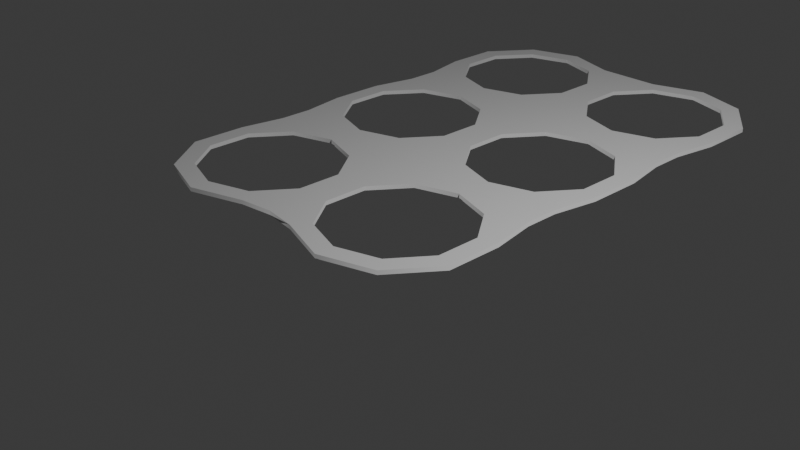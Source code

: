 # Source: metal_6pack_thing.blend  (saved by Blender 4.5.90; exported with 4.5.12 LTS)
import bpy
from mathutils import Matrix  # noqa: F401  (used for matrix-valued properties, if any)

bpy.ops.wm.read_factory_settings(use_empty=True)
scene = bpy.context.scene
scene.name = 'Scene'

# ---- collections
col_collection = bpy.data.collections.new('Collection'); scene.collection.children.link(col_collection)

# ---- world
world_world = bpy.data.worlds.new('World'); scene.world = world_world
world_world.use_nodes = True; world_world.node_tree.nodes.clear()
_N = world_world.node_tree.nodes; _L = world_world.node_tree.links
n0 = _N.new('ShaderNodeOutputWorld'); n0.name = 'World Output'; n0.location = (200, 100)
n1 = _N.new('ShaderNodeBackground'); n1.name = 'Background'; n1.location = (-200, 100)
n1.inputs[0].default_value = (0.05088, 0.05088, 0.05088, 1.0)
_L.new(n1.outputs[0], n0.inputs[0])
n0.is_active_output = True
world_world.color = (0.05088, 0.05088, 0.05088)
world_world.sun_shadow_jitter_overblur = 0.0

# ---- cameras
cam_camera = bpy.data.cameras.new('Camera')
cam_camera.clip_end = 100.0
cam_camera.ortho_scale = 7.314

# ---- lights
light_light = bpy.data.lights.new('Light', 'POINT')
light_light.energy = 1000.0
light_light.shadow_soft_size = 0.1

# ---- meshes
me_plane = bpy.data.meshes.new('Plane')
me_plane.from_pydata([(-1.05, -0.8377, 0.0), (-0.6491, -0.8934, 0.0), (-6.219e-10, -1.104, 0.0), (0.6491, -0.8934, 0.0), (1.05, -0.3413, 0.0), (1.05, 0.3413, 0.0), (0.9512, 0.8934, 0.0), (7.443e-10, 0.8751, 0.0), (-0.5144, 0.708, 0.0), (-0.8323, 0.2704, 0.0), (-0.8323, -0.2704, 0.0), (-0.5144, -0.708, 0.0), (7.443e-10, -0.8751, 0.0), (0.5144, -0.708, 0.0), (0.8323, -0.2704, 0.0), (0.8323, 0.2704, 0.0), (0.5144, 0.708, 0.0), (0.9512, 1.307, 0.0), (1.05, 1.859, 0.0), (1.05, 2.541, 0.0), (0.9555, 3.093, 0.0), (7.443e-10, 3.075, 0.0), (-0.5144, 2.908, 0.0), (-0.8323, 2.47, 0.0), (-0.8323, 1.93, 0.0), (-0.5144, 1.492, 0.0), (7.443e-10, 1.325, 0.0), (0.5144, 1.492, 0.0), (0.8323, 1.93, 0.0), (0.8323, 2.47, 0.0), (0.5144, 2.908, 0.0), (-6.219e-10, 5.504, 0.0), (-0.6491, 5.293, 0.0), (0.9555, 3.507, 0.0), (1.05, 4.059, 0.0), (1.05, 4.741, 0.0), (0.6491, 5.293, 0.0), (7.443e-10, 5.275, 0.0), (-0.5144, 5.108, 0.0), (-0.8323, 4.67, 0.0), (-0.8323, 4.13, 0.0), (-0.5144, 3.692, 0.0), (7.443e-10, 3.525, 0.0), (0.5144, 3.692, 0.0), (0.8323, 4.13, 0.0), (0.8323, 4.67, 0.0), (0.5144, 5.108, 0.0), (-3.056, 0.8934, 0.0), (-3.15, 0.3413, 0.0), (-3.15, -0.3413, 0.0), (-2.749, -0.8934, 0.0), (-2.1, -1.104, 0.0), (-1.451, -0.8934, 0.0), (-1.05, -0.8377, 0.0), (-2.1, 0.8751, 0.0), (-2.614, 0.708, 0.0), (-2.932, 0.2704, 0.0), (-2.932, -0.2704, 0.0), (-2.614, -0.708, 0.0), (-2.1, -0.8751, 0.0), (-1.586, -0.708, 0.0), (-1.268, -0.2704, 0.0), (-1.268, 0.2704, 0.0), (-1.586, 0.708, 0.0), (-3.033, 3.093, 0.0), (-3.15, 2.541, 0.0), (-3.15, 1.859, 0.0), (-3.056, 1.307, 0.0), (-2.1, 3.075, 0.0), (-2.614, 2.908, 0.0), (-2.932, 2.47, 0.0), (-2.932, 1.93, 0.0), (-2.614, 1.492, 0.0), (-2.1, 1.325, 0.0), (-1.586, 1.492, 0.0), (-1.268, 1.93, 0.0), (-1.268, 2.47, 0.0), (-1.586, 2.908, 0.0), (-2.1, 5.504, 0.0), (-2.749, 5.293, 0.0), (-3.15, 4.741, 0.0), (-3.15, 4.059, 0.0), (-3.033, 3.507, 0.0), (-1.451, 5.293, 0.0), (-2.1, 5.275, 0.0), (-2.614, 5.108, 0.0), (-2.932, 4.67, 0.0), (-2.932, 4.13, 0.0), (-2.614, 3.692, 0.0), (-2.1, 3.525, 0.0), (-1.586, 3.692, 0.0), (-1.268, 4.13, 0.0), (-1.268, 4.67, 0.0), (-1.586, 5.108, 0.0), (-1.05, -0.8377, 0.0), (-0.6491, -0.8934, 0.0), (-6.219e-10, -1.104, 0.0), (0.6491, -0.8934, 0.0), (1.05, -0.3413, 0.0), (1.05, 0.3413, 0.0), (0.9512, 0.8934, 0.0), (7.443e-10, 0.8751, 0.0), (-0.5144, 0.708, 0.0), (-0.8323, 0.2704, 0.0), (-0.8323, -0.2704, 0.0), (-0.5144, -0.708, 0.0), (7.443e-10, -0.8751, 0.0), (0.5144, -0.708, 0.0), (0.8323, -0.2704, 0.0), (0.8323, 0.2704, 0.0), (0.5144, 0.708, 0.0), (0.9512, 1.307, 0.0), (1.05, 1.859, 0.0), (1.05, 2.541, 0.0), (0.9555, 3.093, 0.0), (7.443e-10, 3.075, 0.0), (-0.5144, 2.908, 0.0), (-0.8323, 2.47, 0.0), (-0.8323, 1.93, 0.0), (-0.5144, 1.492, 0.0), (7.443e-10, 1.325, 0.0), (0.5144, 1.492, 0.0), (0.8323, 1.93, 0.0), (0.8323, 2.47, 0.0), (0.5144, 2.908, 0.0), (-6.219e-10, 5.504, 0.0), (-0.6491, 5.293, 0.0), (0.9555, 3.507, 0.0), (1.05, 4.059, 0.0), (1.05, 4.741, 0.0), (0.6491, 5.293, 0.0), (7.443e-10, 5.275, 0.0), (-0.5144, 5.108, 0.0), (-0.8323, 4.67, 0.0), (-0.8323, 4.13, 0.0), (-0.5144, 3.692, 0.0), (7.443e-10, 3.525, 0.0), (0.5144, 3.692, 0.0), (0.8323, 4.13, 0.0), (0.8323, 4.67, 0.0), (0.5144, 5.108, 0.0), (-3.056, 0.8934, 0.0), (-3.15, 0.3413, 0.0), (-3.15, -0.3413, 0.0), (-2.749, -0.8934, 0.0), (-2.1, -1.104, 0.0), (-1.451, -0.8934, 0.0), (-1.05, -0.8377, 0.0), (-2.1, 0.8751, 0.0), (-2.614, 0.708, 0.0), (-2.932, 0.2704, 0.0), (-2.932, -0.2704, 0.0), (-2.614, -0.708, 0.0), (-2.1, -0.8751, 0.0), (-1.586, -0.708, 0.0), (-1.268, -0.2704, 0.0), (-1.268, 0.2704, 0.0), (-1.586, 0.708, 0.0), (-3.033, 3.093, 0.0), (-3.15, 2.541, 0.0), (-3.15, 1.859, 0.0), (-3.056, 1.307, 0.0), (-2.1, 3.075, 0.0), (-2.614, 2.908, 0.0), (-2.932, 2.47, 0.0), (-2.932, 1.93, 0.0), (-2.614, 1.492, 0.0), (-2.1, 1.325, 0.0), (-1.586, 1.492, 0.0), (-1.268, 1.93, 0.0), (-1.268, 2.47, 0.0), (-1.586, 2.908, 0.0), (-2.1, 5.504, 0.0), (-2.749, 5.293, 0.0), (-3.15, 4.741, 0.0), (-3.15, 4.059, 0.0), (-3.033, 3.507, 0.0), (-1.451, 5.293, 0.0), (-2.1, 5.275, 0.0), (-2.614, 5.108, 0.0), (-2.932, 4.67, 0.0), (-2.932, 4.13, 0.0), (-2.614, 3.692, 0.0), (-2.1, 3.525, 0.0), (-1.586, 3.692, 0.0), (-1.268, 4.13, 0.0), (-1.268, 4.67, 0.0), (-1.586, 5.108, 0.0), (-1.568, -0.6838, 0.0), (-1.568, -0.6838, 0.0), (-1.05, -0.8377, -0.05), (-0.6491, -0.8934, -0.05), (-6.219e-10, -1.104, -0.05), (0.6491, -0.8934, -0.05), (1.05, -0.3413, -0.05), (1.05, 0.3413, -0.05), (0.9512, 0.8934, -0.05), (7.443e-10, 0.8751, -0.05), (-0.5144, 0.708, -0.05), (-0.8323, 0.2704, -0.05), (-0.8323, -0.2704, -0.05), (-0.5144, -0.708, -0.05), (7.443e-10, -0.8751, -0.05), (0.5144, -0.708, -0.05), (0.8323, -0.2704, -0.05), (0.8323, 0.2704, -0.05), (0.5144, 0.708, -0.05), (0.9512, 1.307, -0.05), (1.05, 1.859, -0.05), (1.05, 2.541, -0.05), (0.9555, 3.093, -0.05), (7.443e-10, 3.075, -0.05), (-0.5144, 2.908, -0.05), (-0.8323, 2.47, -0.05), (-0.8323, 1.93, -0.05), (-0.5144, 1.492, -0.05), (7.443e-10, 1.325, -0.05), (0.5144, 1.492, -0.05), (0.8323, 1.93, -0.05), (0.8323, 2.47, -0.05), (0.5144, 2.908, -0.05), (-6.219e-10, 5.504, -0.05), (-0.6491, 5.293, -0.05), (0.9555, 3.507, -0.05), (1.05, 4.059, -0.05), (1.05, 4.741, -0.05), (0.6491, 5.293, -0.05), (7.443e-10, 5.275, -0.05), (-0.5144, 5.108, -0.05), (-0.8323, 4.67, -0.05), (-0.8323, 4.13, -0.05), (-0.5144, 3.692, -0.05), (7.443e-10, 3.525, -0.05), (0.5144, 3.692, -0.05), (0.8323, 4.13, -0.05), (0.8323, 4.67, -0.05), (0.5144, 5.108, -0.05), (-3.056, 0.8934, -0.05), (-3.15, 0.3413, -0.05), (-3.15, -0.3413, -0.05), (-2.749, -0.8934, -0.05), (-2.1, -1.104, -0.05), (-1.451, -0.8934, -0.05), (-1.05, -0.8377, -0.05), (-2.1, 0.8751, -0.05), (-2.614, 0.708, -0.05), (-2.932, 0.2704, -0.05), (-2.932, -0.2704, -0.05), (-2.614, -0.708, -0.05), (-2.1, -0.8751, -0.05), (-1.586, -0.708, -0.05), (-1.268, -0.2704, -0.05), (-1.268, 0.2704, -0.05), (-1.586, 0.708, -0.05), (-3.033, 3.093, -0.05), (-3.15, 2.541, -0.05), (-3.15, 1.859, -0.05), (-3.056, 1.307, -0.05), (-2.1, 3.075, -0.05), (-2.614, 2.908, -0.05), (-2.932, 2.47, -0.05), (-2.932, 1.93, -0.05), (-2.614, 1.492, -0.05), (-2.1, 1.325, -0.05), (-1.586, 1.492, -0.05), (-1.268, 1.93, -0.05), (-1.268, 2.47, -0.05), (-1.586, 2.908, -0.05), (-2.1, 5.504, -0.05), (-2.749, 5.293, -0.05), (-3.15, 4.741, -0.05), (-3.15, 4.059, -0.05), (-3.033, 3.507, -0.05), (-1.451, 5.293, -0.05), (-2.1, 5.275, -0.05), (-2.614, 5.108, -0.05), (-2.932, 4.67, -0.05), (-2.932, 4.13, -0.05), (-2.614, 3.692, -0.05), (-2.1, 3.525, -0.05), (-1.586, 3.692, -0.05), (-1.268, 4.13, -0.05), (-1.268, 4.67, -0.05), (-1.586, 5.108, -0.05), (-1.05, -0.8377, -0.05), (-0.6491, -0.8934, -0.05), (-6.219e-10, -1.104, -0.05), (0.6491, -0.8934, -0.05), (1.05, -0.3413, -0.05), (1.05, 0.3413, -0.05), (0.9512, 0.8934, -0.05), (7.443e-10, 0.8751, -0.05), (-0.5144, 0.708, -0.05), (-0.8323, 0.2704, -0.05), (-0.8323, -0.2704, -0.05), (-0.5144, -0.708, -0.05), (7.443e-10, -0.8751, -0.05), (0.5144, -0.708, -0.05), (0.8323, -0.2704, -0.05), (0.8323, 0.2704, -0.05), (0.5144, 0.708, -0.05), (0.9512, 1.307, -0.05), (1.05, 1.859, -0.05), (1.05, 2.541, -0.05), (0.9555, 3.093, -0.05), (7.443e-10, 3.075, -0.05), (-0.5144, 2.908, -0.05), (-0.8323, 2.47, -0.05), (-0.8323, 1.93, -0.05), (-0.5144, 1.492, -0.05), (7.443e-10, 1.325, -0.05), (0.5144, 1.492, -0.05), (0.8323, 1.93, -0.05), (0.8323, 2.47, -0.05), (0.5144, 2.908, -0.05), (-6.219e-10, 5.504, -0.05), (-0.6491, 5.293, -0.05), (0.9555, 3.507, -0.05), (1.05, 4.059, -0.05), (1.05, 4.741, -0.05), (0.6491, 5.293, -0.05), (7.443e-10, 5.275, -0.05), (-0.5144, 5.108, -0.05), (-0.8323, 4.67, -0.05), (-0.8323, 4.13, -0.05), (-0.5144, 3.692, -0.05), (7.443e-10, 3.525, -0.05), (0.5144, 3.692, -0.05), (0.8323, 4.13, -0.05), (0.8323, 4.67, -0.05), (0.5144, 5.108, -0.05), (-3.056, 0.8934, -0.05), (-3.15, 0.3413, -0.05), (-3.15, -0.3413, -0.05), (-2.749, -0.8934, -0.05), (-2.1, -1.104, -0.05), (-1.451, -0.8934, -0.05), (-1.05, -0.8377, -0.05), (-2.1, 0.8751, -0.05), (-2.614, 0.708, -0.05), (-2.932, 0.2704, -0.05), (-2.932, -0.2704, -0.05), (-2.614, -0.708, -0.05), (-2.1, -0.8751, -0.05), (-1.586, -0.708, -0.05), (-1.268, -0.2704, -0.05), (-1.268, 0.2704, -0.05), (-1.586, 0.708, -0.05), (-3.033, 3.093, -0.05), (-3.15, 2.541, -0.05), (-3.15, 1.859, -0.05), (-3.056, 1.307, -0.05), (-2.1, 3.075, -0.05), (-2.614, 2.908, -0.05), (-2.932, 2.47, -0.05), (-2.932, 1.93, -0.05), (-2.614, 1.492, -0.05), (-2.1, 1.325, -0.05), (-1.586, 1.492, -0.05), (-1.268, 1.93, -0.05), (-1.268, 2.47, -0.05), (-1.586, 2.908, -0.05), (-2.1, 5.504, -0.05), (-2.749, 5.293, -0.05), (-3.15, 4.741, -0.05), (-3.15, 4.059, -0.05), (-3.033, 3.507, -0.05), (-1.451, 5.293, -0.05), (-2.1, 5.275, -0.05), (-2.614, 5.108, -0.05), (-2.932, 4.67, -0.05), (-2.932, 4.13, -0.05), (-2.614, 3.692, -0.05), (-2.1, 3.525, -0.05), (-1.586, 3.692, -0.05), (-1.268, 4.13, -0.05), (-1.268, 4.67, -0.05), (-1.586, 5.108, -0.05), (-1.568, -0.6838, -0.05), (-1.568, -0.6838, -0.05)], [], [(13, 12, 2, 3, 4, 5, 6, 16, 15, 14), (20, 30, 29, 19), (36, 46, 45, 35), (57, 56, 48, 49, 50, 51, 59, 58), (65, 70, 69, 64), (87, 86, 80, 81, 82, 64, 69, 68, 77, 76, 75, 74, 73, 72, 71, 70, 65, 66, 67, 47, 48, 56, 55, 54, 63, 62, 61, 188, 60, 59, 51, 52, 53, 0, 1, 2, 12, 11, 10, 9, 8, 7, 16, 6, 17, 18, 19, 29, 28, 27, 26, 25, 24, 23, 22, 21, 30, 20, 33, 34, 35, 45, 44, 43, 42, 41, 40, 39, 38, 37, 46, 36, 31, 32, 83, 93, 92, 91, 90, 89, 88), (84, 93, 83, 78, 79, 80, 86, 85), (38, 39, 133, 132), (47, 67, 161, 141), (61, 62, 156, 155), (39, 40, 134, 133), (18, 17, 111, 112), (64, 82, 176, 158), (79, 78, 172, 173), (62, 63, 157, 156), (40, 41, 135, 134), (19, 18, 112, 113), (80, 79, 173, 174), (63, 54, 148, 157), (41, 42, 136, 135), (20, 19, 113, 114), (81, 80, 174, 175), (42, 43, 137, 136), (21, 22, 116, 115), (1, 0, 94, 95), (82, 81, 175, 176), (43, 44, 138, 137), (22, 23, 117, 116), (2, 1, 95, 96), (78, 83, 177, 172), (44, 45, 139, 138), (23, 24, 118, 117), (3, 2, 96, 97), (84, 85, 179, 178), (45, 46, 140, 139), (24, 25, 119, 118), (4, 3, 97, 98), (85, 86, 180, 179), (46, 37, 131, 140), (25, 26, 120, 119), (5, 4, 98, 99), (86, 87, 181, 180), (26, 27, 121, 120), (6, 5, 99, 100), (87, 88, 182, 181), (27, 28, 122, 121), (7, 8, 102, 101), (88, 89, 183, 182), (65, 64, 158, 159), (28, 29, 123, 122), (8, 9, 103, 102), (89, 90, 184, 183), (66, 65, 159, 160), (29, 30, 124, 123), (9, 10, 104, 103), (90, 91, 185, 184), (67, 66, 160, 161), (30, 21, 115, 124), (10, 11, 105, 104), (91, 92, 186, 185), (68, 69, 163, 162), (11, 12, 106, 105), (92, 93, 187, 186), (69, 70, 164, 163), (50, 49, 143, 144), (12, 13, 107, 106), (93, 84, 178, 187), (70, 71, 165, 164), (51, 50, 144, 145), (13, 14, 108, 107), (71, 72, 166, 165), (52, 51, 145, 146), (14, 15, 109, 108), (72, 73, 167, 166), (53, 52, 146, 147), (32, 31, 125, 126), (15, 16, 110, 109), (73, 74, 168, 167), (33, 20, 114, 127), (49, 48, 142, 143), (16, 7, 101, 110), (74, 75, 169, 168), (54, 55, 149, 148), (48, 47, 141, 142), (75, 76, 170, 169), (55, 56, 150, 149), (34, 33, 127, 128), (76, 77, 171, 170), (56, 57, 151, 150), (35, 34, 128, 129), (83, 32, 126, 177), (77, 68, 162, 171), (57, 58, 152, 151), (36, 35, 129, 130), (58, 59, 153, 152), (31, 36, 130, 125), (0, 53, 147, 94), (59, 60, 154, 153), (37, 38, 132, 131), (17, 6, 100, 111), (188, 61, 155, 189), (60, 188, 189, 154), (203, 204, 205, 206, 196, 195, 194, 193, 192, 202), (210, 209, 219, 220), (226, 225, 235, 236), (247, 248, 249, 241, 240, 239, 238, 246), (255, 254, 259, 260), (277, 278, 279, 280, 281, 282, 283, 273, 222, 221, 226, 236, 227, 228, 229, 230, 231, 232, 233, 234, 235, 225, 224, 223, 210, 220, 211, 212, 213, 214, 215, 216, 217, 218, 219, 209, 208, 207, 196, 206, 197, 198, 199, 200, 201, 202, 192, 191, 190, 243, 242, 241, 249, 250, 378, 251, 252, 253, 244, 245, 246, 238, 237, 257, 256, 255, 260, 261, 262, 263, 264, 265, 266, 267, 258, 259, 254, 272, 271, 270, 276), (274, 275, 276, 270, 269, 268, 273, 283), (228, 322, 323, 229), (237, 331, 351, 257), (251, 345, 346, 252), (229, 323, 324, 230), (208, 302, 301, 207), (254, 348, 366, 272), (269, 363, 362, 268), (252, 346, 347, 253), (230, 324, 325, 231), (209, 303, 302, 208), (270, 364, 363, 269), (253, 347, 338, 244), (231, 325, 326, 232), (210, 304, 303, 209), (271, 365, 364, 270), (232, 326, 327, 233), (211, 305, 306, 212), (191, 285, 284, 190), (272, 366, 365, 271), (233, 327, 328, 234), (212, 306, 307, 213), (192, 286, 285, 191), (268, 362, 367, 273), (234, 328, 329, 235), (213, 307, 308, 214), (193, 287, 286, 192), (274, 368, 369, 275), (235, 329, 330, 236), (214, 308, 309, 215), (194, 288, 287, 193), (275, 369, 370, 276), (236, 330, 321, 227), (215, 309, 310, 216), (195, 289, 288, 194), (276, 370, 371, 277), (216, 310, 311, 217), (196, 290, 289, 195), (277, 371, 372, 278), (217, 311, 312, 218), (197, 291, 292, 198), (278, 372, 373, 279), (255, 349, 348, 254), (218, 312, 313, 219), (198, 292, 293, 199), (279, 373, 374, 280), (256, 350, 349, 255), (219, 313, 314, 220), (199, 293, 294, 200), (280, 374, 375, 281), (257, 351, 350, 256), (220, 314, 305, 211), (200, 294, 295, 201), (281, 375, 376, 282), (258, 352, 353, 259), (201, 295, 296, 202), (282, 376, 377, 283), (259, 353, 354, 260), (240, 334, 333, 239), (202, 296, 297, 203), (283, 377, 368, 274), (260, 354, 355, 261), (241, 335, 334, 240), (203, 297, 298, 204), (261, 355, 356, 262), (242, 336, 335, 241), (204, 298, 299, 205), (262, 356, 357, 263), (243, 337, 336, 242), (222, 316, 315, 221), (205, 299, 300, 206), (263, 357, 358, 264), (223, 317, 304, 210), (239, 333, 332, 238), (206, 300, 291, 197), (264, 358, 359, 265), (244, 338, 339, 245), (238, 332, 331, 237), (265, 359, 360, 266), (245, 339, 340, 246), (224, 318, 317, 223), (266, 360, 361, 267), (246, 340, 341, 247), (225, 319, 318, 224), (273, 367, 316, 222), (267, 361, 352, 258), (247, 341, 342, 248), (226, 320, 319, 225), (248, 342, 343, 249), (221, 315, 320, 226), (190, 284, 337, 243), (249, 343, 344, 250), (227, 321, 322, 228), (207, 301, 290, 196), (378, 379, 345, 251), (250, 344, 379, 378), (95, 94, 284, 285), (96, 95, 285, 286), (97, 96, 286, 287), (98, 97, 287, 288), (99, 98, 288, 289), (100, 99, 289, 290), (101, 102, 292, 291), (102, 103, 293, 292), (103, 104, 294, 293), (104, 105, 295, 294), (105, 106, 296, 295), (106, 107, 297, 296), (107, 108, 298, 297), (108, 109, 299, 298), (109, 110, 300, 299), (110, 101, 291, 300), (112, 111, 301, 302), (113, 112, 302, 303), (114, 113, 303, 304), (115, 116, 306, 305), (116, 117, 307, 306), (117, 118, 308, 307), (118, 119, 309, 308), (119, 120, 310, 309), (120, 121, 311, 310), (121, 122, 312, 311), (122, 123, 313, 312), (123, 124, 314, 313), (124, 115, 305, 314), (126, 125, 315, 316), (143, 142, 332, 333), (142, 141, 331, 332), (128, 127, 317, 318), (129, 128, 318, 319), (130, 129, 319, 320), (125, 130, 320, 315), (131, 132, 322, 321), (132, 133, 323, 322), (133, 134, 324, 323), (134, 135, 325, 324), (135, 136, 326, 325), (136, 137, 327, 326), (137, 138, 328, 327), (138, 139, 329, 328), (139, 140, 330, 329), (140, 131, 321, 330), (144, 143, 333, 334), (145, 144, 334, 335), (146, 145, 335, 336), (147, 146, 336, 337), (127, 114, 304, 317), (148, 149, 339, 338), (149, 150, 340, 339), (150, 151, 341, 340), (151, 152, 342, 341), (152, 153, 343, 342), (153, 154, 344, 343), (154, 189, 379, 344), (155, 156, 346, 345), (156, 157, 347, 346), (157, 148, 338, 347), (159, 158, 348, 349), (160, 159, 349, 350), (161, 160, 350, 351), (162, 163, 353, 352), (163, 164, 354, 353), (164, 165, 355, 354), (165, 166, 356, 355), (166, 167, 357, 356), (167, 168, 358, 357), (168, 169, 359, 358), (169, 170, 360, 359), (170, 171, 361, 360), (171, 162, 352, 361), (173, 172, 362, 363), (174, 173, 363, 364), (175, 174, 364, 365), (176, 175, 365, 366), (172, 177, 367, 362), (178, 179, 369, 368), (179, 180, 370, 369), (180, 181, 371, 370), (181, 182, 372, 371), (182, 183, 373, 372), (183, 184, 374, 373), (184, 185, 375, 374), (185, 186, 376, 375), (186, 187, 377, 376), (187, 178, 368, 377), (177, 126, 316, 367), (94, 147, 337, 284), (111, 100, 290, 301), (141, 161, 351, 331), (158, 176, 366, 348), (189, 155, 345, 379)])
me_plane.polygons.foreach_set('use_smooth', [True] * 299)
_uv = me_plane.uv_layers.new(name='UVMap')
_uv.uv.foreach_set('vector', [0.0, 0.0, 0.0, 0.0, 0.0, 0.0, 0.0, 0.0, 0.0, 0.0, 0.0, 0.0, 0.0, 0.0, 0.0, 0.0, 0.0, 0.0, 0.0, 0.0, 0.0, 0.0, 0.0, 0.0, 0.0, 0.0, 0.0, 0.0, 0.0, 0.0, 0.0, 0.0, 0.0, 0.0, 0.0, 0.0, 0.0, 0.0, 0.0, 0.0, 0.0, 0.0, 0.0, 0.0, 0.0, 0.0, 0.0, 0.0, 0.0, 0.0, 0.0, 0.0, 0.0, 0.0, 0.0, 0.0, 0.0, 0.0, 0.0, 0.0, 0.0, 0.0, 0.0, 0.0, 0.0, 0.0, 0.0, 0.0, 0.0, 0.0, 0.0, 0.0, 0.0, 0.0, 0.0, 0.0, 0.0, 0.0, 0.0, 0.0, 0.0, 0.0, 0.0, 0.0, 0.0, 0.0, 0.0, 0.0, 0.0, 0.0, 0.0, 0.0, 0.0, 0.0, 0.0, 0.0, 0.0, 0.0, 0.0, 0.0, 0.0, 0.0, 0.0, 0.0, 0.0, 0.0, 0.0, 0.0, 0.0, 0.0, 0.0, 0.0, 0.0, 0.0, 0.0, 0.0, 0.0, 0.0, 0.0, 0.0, 0.0, 0.0, 0.0, 0.0, 0.0, 0.0, 0.0, 0.0, 0.0, 0.0, 0.0, 0.0, 0.0, 0.0, 0.0, 0.0, 0.0, 0.0, 0.0, 0.0, 0.0, 0.0, 0.0, 0.0, 0.0, 0.0, 0.0, 0.0, 0.0, 0.0, 0.0, 0.0, 0.0, 0.0, 0.0, 0.0, 0.0, 0.0, 0.0, 0.0, 0.0, 0.0, 0.0, 0.0, 0.0, 0.0, 0.0, 0.0, 0.0, 0.0, 0.0, 0.0, 0.0, 0.0, 0.0, 0.0, 0.0, 0.0, 0.0, 0.0, 0.0, 0.0, 0.0, 0.0, 0.0, 0.0, 0.0, 0.0, 0.0, 0.0, 0.0, 0.0, 0.0, 0.0, 0.0, 0.0, 0.0, 0.0, 0.0, 0.0, 0.0, 0.0, 0.0, 0.0, 0.0, 0.0, 0.0, 0.0, 0.0, 0.0, 0.0, 0.0, 0.0, 0.0, 0.0, 0.0, 0.0, 0.0, 0.0, 0.0, 0.0, 0.0, 0.0, 0.0, 0.0, 0.0, 0.0, 0.0, 0.0, 0.0, 0.0, 0.0, 0.0, 0.0, 0.0, 0.0, 0.0, 0.0, 0.0, 0.0, 0.0, 0.0, 0.0, 0.0, 0.0, 0.0, 0.0, 0.0, 0.0, 0.0, 0.0, 0.0, 0.0, 0.0, 0.0, 0.0, 0.0, 0.0, 0.0, 0.0, 0.0, 0.0, 0.0, 0.0, 0.0, 0.0, 0.0, 0.0, 0.0, 0.0, 0.0, 0.0, 0.0, 0.0, 0.0, 0.0, 0.0, 0.0, 0.0, 0.0, 0.0, 0.0, 0.0, 0.0, 0.0, 0.0, 0.0, 0.0, 0.0, 0.0, 0.0, 0.0, 0.0, 0.0, 0.0, 0.0, 0.0, 0.0, 0.0, 0.0, 0.0, 0.0, 0.0, 0.0, 0.0, 0.0, 0.0, 0.0, 0.0, 0.0, 0.0, 0.0, 0.0, 0.0, 0.0, 0.0, 0.0, 0.0, 0.0, 0.0, 0.0, 0.0, 0.0, 0.0, 0.0, 0.0, 0.0, 0.0, 0.0, 0.0, 0.0, 0.0, 0.0, 0.0, 0.0, 0.0, 0.0, 0.0, 0.0, 0.0, 0.0, 0.0, 0.0, 0.0, 0.0, 0.0, 0.0, 0.0, 0.0, 0.0, 0.0, 0.0, 0.0, 0.0, 0.0, 0.0, 0.0, 0.0, 0.0, 0.0, 0.0, 0.0, 0.0, 0.0, 0.0, 0.0, 0.0, 0.0, 0.0, 0.0, 0.0, 0.0, 0.0, 0.0, 0.0, 0.0, 0.0, 0.0, 0.0, 0.0, 0.0, 0.0, 0.0, 0.0, 0.0, 0.0, 0.0, 0.0, 0.0, 0.0, 0.0, 0.0, 0.0, 0.0, 0.0, 0.0, 0.0, 0.0, 0.0, 0.0, 0.0, 0.0, 0.0, 0.0, 0.0, 0.0, 0.0, 0.0, 0.0, 0.0, 0.0, 0.0, 0.0, 0.0, 0.0, 0.0, 0.0, 0.0, 0.0, 0.0, 0.0, 0.0, 0.0, 0.0, 0.0, 0.0, 0.0, 0.0, 0.0, 0.0, 0.0, 0.0, 0.0, 0.0, 0.0, 0.0, 0.0, 0.0, 0.0, 0.0, 0.0, 0.0, 0.0, 0.0, 0.0, 0.0, 0.0, 0.0, 0.0, 0.0, 0.0, 0.0, 0.0, 0.0, 0.0, 0.0, 0.0, 0.0, 0.0, 0.0, 0.0, 0.0, 0.0, 0.0, 0.0, 0.0, 0.0, 0.0, 0.0, 0.0, 0.0, 0.0, 0.0, 0.0, 0.0, 0.0, 0.0, 0.0, 0.0, 0.0, 0.0, 0.0, 0.0, 0.0, 0.0, 0.0, 0.0, 0.0, 0.0, 0.0, 0.0, 0.0, 0.0, 0.0, 0.0, 0.0, 0.0, 0.0, 0.0, 0.0, 0.0, 0.0, 0.0, 0.0, 0.0, 0.0, 0.0, 0.0, 0.0, 0.0, 0.0, 0.0, 0.0, 0.0, 0.0, 0.0, 0.0, 0.0, 0.0, 0.0, 0.0, 0.0, 0.0, 0.0, 0.0, 0.0, 0.0, 0.0, 0.0, 0.0, 0.0, 0.0, 0.0, 0.0, 0.0, 0.0, 0.0, 0.0, 0.0, 0.0, 0.0, 0.0, 0.0, 0.0, 0.0, 0.0, 0.0, 0.0, 0.0, 0.0, 0.0, 0.0, 0.0, 0.0, 0.0, 0.0, 0.0, 0.0, 0.0, 0.0, 0.0, 0.0, 0.0, 0.0, 0.0, 0.0, 0.0, 0.0, 0.0, 0.0, 0.0, 0.0, 0.0, 0.0, 0.0, 0.0, 0.0, 0.0, 0.0, 0.0, 0.0, 0.0, 0.0, 0.0, 0.0, 0.0, 0.0, 0.0, 0.0, 0.0, 0.0, 0.0, 0.0, 0.0, 0.0, 0.0, 0.0, 0.0, 0.0, 0.0, 0.0, 0.0, 0.0, 0.0, 0.0, 0.0, 0.0, 0.0, 0.0, 0.0, 0.0, 0.0, 0.0, 0.0, 0.0, 0.0, 0.0, 0.0, 0.0, 0.0, 0.0, 0.0, 0.0, 0.0, 0.0, 0.0, 0.0, 0.0, 0.0, 0.0, 0.0, 0.0, 0.0, 0.0, 0.0, 0.0, 0.0, 0.0, 0.0, 0.0, 0.0, 0.0, 0.0, 0.0, 0.0, 0.0, 0.0, 0.0, 0.0, 0.0, 0.0, 0.0, 0.0, 0.0, 0.0, 0.0, 0.0, 0.0, 0.0, 0.0, 0.0, 0.0, 0.0, 0.0, 0.0, 0.0, 0.0, 0.0, 0.0, 0.0, 0.0, 0.0, 0.0, 0.0, 0.0, 0.0, 0.0, 0.0, 0.0, 0.0, 0.0, 0.0, 0.0, 0.0, 0.0, 0.0, 0.0, 0.0, 0.0, 0.0, 0.0, 0.0, 0.0, 0.0, 0.0, 0.0, 0.0, 0.0, 0.0, 0.0, 0.0, 0.0, 0.0, 0.0, 0.0, 0.0, 0.0, 0.0, 0.0, 0.0, 0.0, 0.0, 0.0, 0.0, 0.0, 0.0, 0.0, 0.0, 0.0, 0.0, 0.0, 0.0, 0.0, 0.0, 0.0, 0.0, 0.0, 0.0, 0.0, 0.0, 0.0, 0.0, 0.0, 0.0, 0.0, 0.0, 0.0, 0.0, 0.0, 0.0, 0.0, 0.0, 0.0, 0.0, 0.0, 0.0, 0.0, 0.0, 0.0, 0.0, 0.0, 0.0, 0.0, 0.0, 0.0, 0.0, 0.0, 0.0, 0.0, 0.0, 0.0, 0.0, 0.0, 0.0, 0.0, 0.0, 0.0, 0.0, 0.0, 0.0, 0.0, 0.0, 0.0, 0.0, 0.0, 0.0, 0.0, 0.0, 0.0, 0.0, 0.0, 0.0, 0.0, 0.0, 0.0, 0.0, 0.0, 0.0, 0.0, 0.0, 0.0, 0.0, 0.0, 0.0, 0.0, 0.0, 0.0, 0.0, 0.0, 0.0, 0.0, 0.0, 0.0, 0.0, 0.0, 0.0, 0.0, 0.0, 0.0, 0.0, 0.0, 0.0, 0.0, 0.0, 0.0, 0.0, 0.0, 0.0, 0.0, 0.0, 0.0, 0.0, 0.0, 0.0, 0.0, 0.0, 0.0, 0.0, 0.0, 0.0, 0.0, 0.0, 0.0, 0.0, 0.0, 0.0, 0.0, 0.0, 0.0, 0.0, 0.0, 0.0, 0.0, 0.0, 0.0, 0.0, 0.0, 0.0, 0.0, 0.0, 0.0, 0.0, 0.0, 0.0, 0.0, 0.0, 0.0, 0.0, 0.0, 0.0, 0.0, 0.0, 0.0, 0.0, 0.0, 0.0, 0.0, 0.0, 0.0, 0.0, 0.0, 0.0, 0.0, 0.0, 0.0, 0.0, 0.0, 0.0, 0.0, 0.0, 0.0, 0.0, 0.0, 0.0, 0.0, 0.0, 0.0, 0.0, 0.0, 0.0, 0.0, 0.0, 0.0, 0.0, 0.0, 0.0, 0.0, 0.0, 0.0, 0.0, 0.0, 0.0, 0.0, 0.0, 0.0, 0.0, 0.0, 0.0, 0.0, 0.0, 0.0, 0.0, 0.0, 0.0, 0.0, 0.0, 0.0, 0.0, 0.0, 0.0, 0.0, 0.0, 0.0, 0.0, 0.0, 0.0, 0.0, 0.0, 0.0, 0.0, 0.0, 0.0, 0.0, 0.0, 0.0, 0.0, 0.0, 0.0, 0.0, 0.0, 0.0, 0.0, 0.0, 0.0, 0.0, 0.0, 0.0, 0.0, 0.0, 0.0, 0.0, 0.0, 0.0, 0.0, 0.0, 0.0, 0.0, 0.0, 0.0, 0.0, 0.0, 0.0, 0.0, 0.0, 0.0, 0.0, 0.0, 0.0, 0.0, 0.0, 0.0, 0.0, 0.0, 0.0, 0.0, 0.0, 0.0, 0.0, 0.0, 0.0, 0.0, 0.0, 0.0, 0.0, 0.0, 0.0, 0.0, 0.0, 0.0, 0.0, 0.0, 0.0, 0.0, 0.0, 0.0, 0.0, 0.0, 0.0, 0.0, 0.0, 0.0, 0.0, 0.0, 0.0, 0.0, 0.0, 0.0, 0.0, 0.0, 0.0, 0.0, 0.0, 0.0, 0.0, 0.0, 0.0, 0.0, 0.0, 0.0, 0.0, 0.0, 0.0, 0.0, 0.0, 0.0, 0.0, 0.0, 0.0, 0.0, 0.0, 0.0, 0.0, 0.0, 0.0, 0.0, 0.0, 0.0, 0.0, 0.0, 0.0, 0.0, 0.0, 0.0, 0.0, 0.0, 0.0, 0.0, 0.0, 0.0, 0.0, 0.0, 0.0, 0.0, 0.0, 0.0, 0.0, 0.0, 0.0, 0.0, 0.0, 0.0, 0.0, 0.0, 0.0, 0.0, 0.0, 0.0, 0.0, 0.0, 0.0, 0.0, 0.0, 0.0, 0.0, 0.0, 0.0, 0.0, 0.0, 0.0, 0.0, 0.0, 0.0, 0.0, 0.0, 0.0, 0.0, 0.0, 0.0, 0.0, 0.0, 0.0, 0.0, 0.0, 0.0, 0.0, 0.0, 0.0, 0.0, 0.0, 0.0, 0.0, 0.0, 0.0, 0.0, 0.0, 0.0, 0.0, 0.0, 0.0, 0.0, 0.0, 0.0, 0.0, 0.0, 0.0, 0.0, 0.0, 0.0, 0.0, 0.0, 0.0, 0.0, 0.0, 0.0, 0.0, 0.0, 0.0, 0.0, 0.0, 0.0, 0.0, 0.0, 0.0, 0.0, 0.0, 0.0, 0.0, 0.0, 0.0, 0.0, 0.0, 0.0, 0.0, 0.0, 0.0, 0.0, 0.0, 0.0, 0.0, 0.0, 0.0, 0.0, 0.0, 0.0, 0.0, 0.0, 0.0, 0.0, 0.0, 0.0, 0.0, 0.0, 0.0, 0.0, 0.0, 0.0, 0.0, 0.0, 0.0, 0.0, 0.0, 0.0, 0.0, 0.0, 0.0, 0.0, 0.0, 0.0, 0.0, 0.0, 0.0, 0.0, 0.0, 0.0, 0.0, 0.0, 0.0, 0.0, 0.0, 0.0, 0.0, 0.0, 0.0, 0.0, 0.0, 0.0, 0.0, 0.0, 0.0, 0.0, 0.0, 0.0, 0.0, 0.0, 0.0, 0.0, 0.0, 0.0, 0.0, 0.0, 0.0, 0.0, 0.0, 0.0, 0.0, 0.0, 0.0, 0.0, 0.0, 0.0, 0.0, 0.0, 0.0, 0.0, 0.0, 0.0, 0.0, 0.0, 0.0, 0.0, 0.0, 0.0, 0.0, 0.0, 0.0, 0.0, 0.0, 0.0, 0.0, 0.0, 0.0, 0.0, 0.0, 0.0, 0.0, 0.0, 0.0, 0.0, 0.0, 0.0, 0.0, 0.0, 0.0, 0.0, 0.0, 0.0, 0.0, 0.0, 0.0, 0.0, 0.0, 0.0, 0.0, 0.0, 0.0, 0.0, 0.0, 0.0, 0.0, 0.0, 0.0, 0.0, 0.0, 0.0, 0.0, 0.0, 0.0, 0.0, 0.0, 0.0, 0.0, 0.0, 0.0, 0.0, 0.0, 0.0, 0.0, 0.0, 0.0, 0.0, 0.0, 0.0, 0.0, 0.0, 0.0, 0.0, 0.0, 0.0, 0.0, 0.0, 0.0, 0.0, 0.0, 0.0, 0.0, 0.0, 0.0, 0.0, 0.0, 0.0, 0.0, 0.0, 0.0, 0.0, 0.0, 0.0, 0.0, 0.0, 0.0, 0.0, 0.0, 0.0, 0.0, 0.0, 0.0, 0.0, 0.0, 0.0, 0.0, 0.0, 0.0, 0.0, 0.0, 0.0, 0.0, 0.0, 0.0, 0.0, 0.0, 0.0, 0.0, 0.0, 0.0, 0.0, 0.0, 0.0, 0.0, 0.0, 0.0, 0.0, 0.0, 0.0, 0.0, 0.0, 0.0, 0.0, 0.0, 0.0, 0.0, 0.0, 0.0, 0.0, 0.0, 0.0, 0.0, 0.0, 0.0, 0.0, 0.0, 0.0, 0.0, 0.0, 0.0, 0.0, 0.0, 0.0, 0.0, 0.0, 0.0, 0.0, 0.0, 0.0, 0.0, 0.0, 0.0, 0.0, 0.0, 0.0, 0.0, 0.0, 0.0, 0.0, 0.0, 0.0, 0.0, 0.0, 0.0, 0.0, 0.0, 0.0, 0.0, 0.0, 0.0, 0.0, 0.0, 0.0, 0.0, 0.0, 0.0, 0.0, 0.0, 0.0, 0.0, 0.0, 0.0, 0.0, 0.0, 0.0, 0.0, 0.0, 0.0, 0.0, 0.0, 0.0, 0.0, 0.0, 0.0, 0.0, 0.0, 0.0, 0.0, 0.0, 0.0, 0.0, 0.0, 0.0, 0.0, 0.0, 0.0, 0.0, 0.0, 0.0, 0.0, 0.0, 0.0, 0.0, 0.0, 0.0, 0.0, 0.0, 0.0, 0.0, 0.0, 0.0, 0.0, 0.0, 0.0, 0.0, 0.0, 0.0, 0.0, 0.0, 0.0, 0.0, 0.0, 0.0, 0.0, 0.0, 0.0, 0.0, 0.0, 0.0, 0.0, 0.0, 0.0, 0.0, 0.0, 0.0, 0.0, 0.0, 0.0, 0.0, 0.0, 0.0, 0.0, 0.0, 0.0, 0.0, 0.0, 0.0, 0.0, 0.0, 0.0, 0.0, 0.0, 0.0, 0.0, 0.0, 0.0, 0.0, 0.0, 0.0, 0.0, 0.0, 0.0, 0.0, 0.0, 0.0, 0.0, 0.0, 0.0, 0.0, 0.0, 0.0, 0.0, 0.0, 0.0, 0.0, 0.0, 0.0, 0.0, 0.0, 0.0, 0.0, 0.0, 0.0, 0.0, 0.0, 0.0, 0.0, 0.0, 0.0, 0.0, 0.0, 0.0, 0.0, 0.0, 0.0, 0.0, 0.0, 0.0, 0.0, 0.0, 0.0, 0.0, 0.0, 0.0, 0.0, 0.0, 0.0, 0.0, 0.0, 0.0, 0.0, 0.0, 0.0, 0.0, 0.0, 0.0, 0.0, 0.0, 0.0, 0.0, 0.0, 0.0, 0.0, 0.0, 0.0, 0.0, 0.0, 0.0, 0.0, 0.0, 0.0, 0.0, 0.0, 0.0, 0.0, 0.0, 0.0, 0.0, 0.0, 0.0, 0.0, 0.0, 0.0, 0.0, 0.0, 0.0, 0.0, 0.0, 0.0, 0.0, 0.0, 0.0, 0.0, 0.0, 0.0, 0.0, 0.0, 0.0, 0.0, 0.0, 0.0, 0.0, 0.0, 0.0, 0.0, 0.0, 0.0, 0.0, 0.0, 0.0, 0.0, 0.0, 0.0, 0.0, 0.0, 0.0, 0.0, 0.0, 0.0, 0.0, 0.0, 0.0, 0.0, 0.0, 0.0, 0.0, 0.0, 0.0, 0.0, 0.0, 0.0, 0.0, 0.0, 0.0, 0.0, 0.0, 0.0, 0.0, 0.0, 0.0, 0.0, 0.0, 0.0, 0.0, 0.0, 0.0, 0.0, 0.0, 0.0, 0.0, 0.0, 0.0, 0.0, 0.0, 0.0, 0.0, 0.0, 0.0, 0.0, 0.0, 0.0, 0.0, 0.0, 0.0, 0.0, 0.0, 0.0, 0.0, 0.0, 0.0, 0.0, 0.0, 0.0, 0.0, 0.0, 0.0, 0.0, 0.0, 0.0, 0.0, 0.0, 0.0, 0.0, 0.0, 0.0, 0.0, 0.0, 0.0, 0.0, 0.0, 0.0, 0.0, 0.0, 0.0, 0.0, 0.0, 0.0, 0.0, 0.0, 0.0, 0.0, 0.0, 0.0, 0.0, 0.0, 0.0, 0.0, 0.0, 0.0, 0.0, 0.0, 0.0, 0.0, 0.0, 0.0, 0.0, 0.0, 0.0, 0.0, 0.0, 0.0, 0.0, 0.0, 0.0, 0.0, 0.0, 0.0, 0.0, 0.0, 0.0, 0.0, 0.0, 0.0, 0.0, 0.0, 0.0, 0.0, 0.0, 0.0, 0.0, 0.0, 0.0, 0.0, 0.0, 0.0, 0.0, 0.0, 0.0, 0.0, 0.0, 0.0, 0.0, 0.0, 0.0, 0.0, 0.0, 0.0, 0.0, 0.0, 0.0, 0.0, 0.0, 0.0, 0.0, 0.0, 0.0, 0.0, 0.0, 0.0, 0.0, 0.0, 0.0, 0.0, 0.0, 0.0, 0.0, 0.0, 0.0, 0.0, 0.0, 0.0, 0.0, 0.0, 0.0, 0.0, 0.0, 0.0, 0.0, 0.0, 0.0, 0.0, 0.0, 0.0, 0.0, 0.0, 0.0, 0.0, 0.0, 0.0, 0.0, 0.0, 0.0, 0.0, 0.0, 0.0, 0.0, 0.0, 0.0, 0.0, 0.0, 0.0, 0.0, 0.0, 0.0, 0.0, 0.0, 0.0, 0.0, 0.0, 0.0, 0.0, 0.0, 0.0, 0.0, 0.0, 0.0, 0.0, 0.0, 0.0, 0.0, 0.0, 0.0, 0.0, 0.0, 0.0, 0.0, 0.0, 0.0, 0.0, 0.0, 0.0, 0.0, 0.0, 0.0, 0.0, 0.0, 0.0, 0.0, 0.0, 0.0, 0.0, 0.0, 0.0, 0.0, 0.0, 0.0, 0.0, 0.0, 0.0, 0.0, 0.0, 0.0, 0.0, 0.0, 0.0, 0.0, 0.0, 0.0, 0.0, 0.0, 0.0, 0.0, 0.0, 0.0, 0.0, 0.0, 0.0, 0.0, 0.0, 0.0, 0.0, 0.0, 0.0, 0.0, 0.0, 0.0, 0.0, 0.0, 0.0, 0.0, 0.0, 0.0, 0.0, 0.0, 0.0, 0.0, 0.0, 0.0, 0.0, 0.0, 0.0, 0.0, 0.0, 0.0, 0.0, 0.0, 0.0, 0.0, 0.0, 0.0, 0.0, 0.0, 0.0, 0.0, 0.0, 0.0, 0.0, 0.0, 0.0, 0.0, 0.0, 0.0, 0.0, 0.0, 0.0, 0.0, 0.0, 0.0, 0.0, 0.0, 0.0, 0.0, 0.0, 0.0, 0.0, 0.0, 0.0, 0.0, 0.0, 0.0, 0.0, 0.0, 0.0, 0.0, 0.0, 0.0, 0.0, 0.0, 0.0, 0.0, 0.0, 0.0, 0.0, 0.0, 0.0, 0.0, 0.0, 0.0, 0.0, 0.0, 0.0, 0.0, 0.0, 0.0, 0.0, 0.0, 0.0, 0.0, 0.0, 0.0, 0.0, 0.0, 0.0, 0.0, 0.0, 0.0, 0.0, 0.0, 0.0, 0.0, 0.0, 0.0, 0.0, 0.0, 0.0, 0.0, 0.0, 0.0, 0.0, 0.0, 0.0, 0.0, 0.0, 0.0, 0.0, 0.0, 0.0, 0.0, 0.0, 0.0, 0.0, 0.0, 0.0, 0.0, 0.0, 0.0, 0.0, 0.0, 0.0, 0.0, 0.0, 0.0, 0.0, 0.0, 0.0, 0.0, 0.0, 0.0, 0.0, 0.0, 0.0, 0.0, 0.0, 0.0, 0.0, 0.0, 0.0, 0.0, 0.0, 0.0, 0.0, 0.0, 0.0, 0.0, 0.0, 0.0, 0.0, 0.0, 0.0, 0.0, 0.0, 0.0, 0.0, 0.0, 0.0, 0.0, 0.0, 0.0, 0.0, 0.0, 0.0, 0.0, 0.0, 0.0, 0.0, 0.0, 0.0, 0.0, 0.0, 0.0, 0.0, 0.0, 0.0, 0.0, 0.0, 0.0, 0.0, 0.0, 0.0, 0.0, 0.0, 0.0, 0.0, 0.0, 0.0, 0.0, 0.0, 0.0, 0.0, 0.0, 0.0, 0.0, 0.0, 0.0, 0.0, 0.0, 0.0, 0.0, 0.0, 0.0, 0.0, 0.0, 0.0, 0.0, 0.0, 0.0, 0.0, 0.0, 0.0, 0.0, 0.0, 0.0, 0.0, 0.0, 0.0, 0.0, 0.0, 0.0, 0.0, 0.0, 0.0, 0.0, 0.0, 0.0, 0.0, 0.0, 0.0, 0.0, 0.0, 0.0, 0.0, 0.0, 0.0, 0.0, 0.0, 0.0, 0.0, 0.0, 0.0, 0.0, 0.0, 0.0, 0.0, 0.0, 0.0, 0.0, 0.0, 0.0, 0.0, 0.0, 0.0, 0.0, 0.0, 0.0, 0.0, 0.0, 0.0, 0.0, 0.0, 0.0, 0.0, 0.0, 0.0, 0.0, 0.0, 0.0, 0.0, 0.0, 0.0, 0.0, 0.0, 0.0, 0.0, 0.0, 0.0, 0.0, 0.0, 0.0, 0.0, 0.0, 0.0, 0.0, 0.0, 0.0, 0.0, 0.0, 0.0, 0.0, 0.0, 0.0, 0.0, 0.0, 0.0, 0.0, 0.0, 0.0, 0.0, 0.0, 0.0, 0.0, 0.0, 0.0, 0.0, 0.0, 0.0, 0.0, 0.0, 0.0, 0.0, 0.0, 0.0, 0.0, 0.0, 0.0, 0.0, 0.0, 0.0, 0.0, 0.0, 0.0, 0.0, 0.0, 0.0, 0.0, 0.0, 0.0, 0.0, 0.0, 0.0, 0.0, 0.0, 0.0, 0.0, 0.0, 0.0, 0.0, 0.0, 0.0, 0.0, 0.0, 0.0, 0.0, 0.0, 0.0, 0.0, 0.0, 0.0, 0.0, 0.0, 0.0, 0.0, 0.0, 0.0, 0.0, 0.0, 0.0, 0.0, 0.0, 0.0, 0.0, 0.0, 0.0, 0.0, 0.0, 0.0, 0.0, 0.0, 0.0, 0.0, 0.0, 0.0, 0.0, 0.0, 0.0, 0.0, 0.0, 0.0, 0.0, 0.0, 0.0, 0.0, 0.0, 0.0, 0.0, 0.0, 0.0, 0.0, 0.0, 0.0, 0.0, 0.0, 0.0, 0.0, 0.0, 0.0, 0.0, 0.0, 0.0, 0.0, 0.0, 0.0, 0.0, 0.0, 0.0, 0.0, 0.0, 0.0, 0.0, 0.0, 0.0, 0.0, 0.0, 0.0, 0.0, 0.0, 0.0, 0.0, 0.0, 0.0, 0.0, 0.0, 0.0, 0.0, 0.0, 0.0, 0.0, 0.0, 0.0, 0.0, 0.0, 0.0, 0.0, 0.0, 0.0, 0.0, 0.0, 0.0, 0.0, 0.0, 0.0, 0.0, 0.0, 0.0, 0.0, 0.0, 0.0, 0.0, 0.0, 0.0, 0.0, 0.0, 0.0, 0.0, 0.0, 0.0, 0.0, 0.0, 0.0, 0.0, 0.0, 0.0, 0.0, 0.0, 0.0, 0.0, 0.0, 0.0, 0.0, 0.0, 0.0, 0.0, 0.0, 0.0, 0.0, 0.0, 0.0, 0.0, 0.0, 0.0, 0.0, 0.0, 0.0, 0.0, 0.0, 0.0, 0.0, 0.0, 0.0, 0.0, 0.0, 0.0, 0.0, 0.0, 0.0, 0.0, 0.0, 0.0, 0.0, 0.0, 0.0, 0.0, 0.0, 0.0, 0.0, 0.0, 0.0, 0.0, 0.0, 0.0, 0.0, 0.0, 0.0, 0.0, 0.0, 0.0, 0.0, 0.0, 0.0, 0.0, 0.0, 0.0, 0.0, 0.0, 0.0, 0.0, 0.0, 0.0, 0.0, 0.0, 0.0, 0.0, 0.0, 0.0, 0.0, 0.0, 0.0, 0.0, 0.0, 0.0, 0.0, 0.0, 0.0, 0.0, 0.0, 0.0, 0.0, 0.0, 0.0, 0.0, 0.0, 0.0, 0.0, 0.0, 0.0, 0.0, 0.0, 0.0, 0.0, 0.0, 0.0, 0.0, 0.0, 0.0, 0.0, 0.0, 0.0, 0.0, 0.0, 0.0, 0.0, 0.0, 0.0, 0.0, 0.0, 0.0, 0.0, 0.0, 0.0, 0.0, 0.0, 0.0, 0.0, 0.0, 0.0, 0.0, 0.0, 0.0, 0.0, 0.0, 0.0, 0.0, 0.0, 0.0, 0.0, 0.0, 0.0, 0.0, 0.0, 0.0, 0.0, 0.0, 0.0, 0.0, 0.0, 0.0, 0.0, 0.0, 0.0, 0.0, 0.0, 0.0, 0.0, 0.0, 0.0, 0.0, 0.0, 0.0, 0.0, 0.0, 0.0, 0.0, 0.0, 0.0, 0.0, 0.0, 0.0, 0.0, 0.0, 0.0, 0.0, 0.0, 0.0, 0.0, 0.0, 0.0, 0.0, 0.0, 0.0, 0.0, 0.0, 0.0, 0.0, 0.0, 0.0, 0.0, 0.0, 0.0, 0.0, 0.0, 0.0, 0.0, 0.0, 0.0, 0.0, 0.0, 0.0, 0.0, 0.0, 0.0, 0.0, 0.0, 0.0, 0.0, 0.0, 0.0, 0.0, 0.0, 0.0, 0.0, 0.0, 0.0, 0.0, 0.0, 0.0, 0.0, 0.0, 0.0, 0.0, 0.0, 0.0, 0.0, 0.0, 0.0, 0.0, 0.0, 0.0, 0.0, 0.0, 0.0, 0.0, 0.0, 0.0, 0.0, 0.0, 0.0, 0.0, 0.0, 0.0, 0.0, 0.0, 0.0, 0.0, 0.0, 0.0, 0.0, 0.0, 0.0, 0.0, 0.0, 0.0, 0.0, 0.0, 0.0, 0.0, 0.0, 0.0, 0.0, 0.0, 0.0, 0.0, 0.0, 0.0, 0.0, 0.0, 0.0, 0.0, 0.0, 0.0, 0.0, 0.0, 0.0, 0.0, 0.0, 0.0, 0.0, 0.0, 0.0, 0.0, 0.0, 0.0, 0.0, 0.0, 0.0, 0.0, 0.0, 0.0, 0.0, 0.0, 0.0, 0.0, 0.0, 0.0, 0.0, 0.0, 0.0, 0.0, 0.0, 0.0, 0.0, 0.0, 0.0, 0.0, 0.0, 0.0, 0.0, 0.0, 0.0, 0.0, 0.0, 0.0, 0.0, 0.0, 0.0, 0.0, 0.0, 0.0, 0.0, 0.0, 0.0, 0.0, 0.0, 0.0, 0.0, 0.0, 0.0, 0.0, 0.0, 0.0, 0.0, 0.0, 0.0, 0.0, 0.0, 0.0, 0.0, 0.0, 0.0, 0.0, 0.0, 0.0, 0.0, 0.0, 0.0, 0.0, 0.0, 0.0, 0.0, 0.0, 0.0, 0.0, 0.0, 0.0, 0.0, 0.0, 0.0, 0.0, 0.0, 0.0, 0.0, 0.0, 0.0, 0.0, 0.0, 0.0, 0.0, 0.0, 0.0, 0.0, 0.0, 0.0, 0.0, 0.0, 0.0, 0.0, 0.0, 0.0, 0.0, 0.0, 0.0, 0.0, 0.0, 0.0, 0.0, 0.0, 0.0, 0.0, 0.0, 0.0, 0.0, 0.0, 0.0, 0.0, 0.0, 0.0, 0.0, 0.0, 0.0, 0.0, 0.0, 0.0, 0.0, 0.0, 0.0])
me_plane.update()

# ---- objects
ob_light = bpy.data.objects.new('Light', light_light)
ob_camera = bpy.data.objects.new('Camera', cam_camera)
ob_plane = bpy.data.objects.new('Plane', me_plane)

# ---- transforms, parenting, visibility, modifiers, constraints
ob_light.location = (4.076, 1.005, 5.904)
ob_light.rotation_euler = (0.6503, 0.05522, 1.866)
ob_light.lock_rotations_4d = False
ob_light.empty_display_type = 'ARROWS'
ob_light.color = (0.0, 0.0, 0.0, 0.0)
ob_light.lineart.crease_threshold = 0.0
ob_camera.location = (7.359, -6.926, 4.958)
ob_camera.rotation_euler = (1.109, 0.0, 0.8149)
ob_camera.lock_rotations_4d = False
ob_camera.empty_display_type = 'ARROWS'
ob_camera.color = (0.0, 0.0, 0.0, 0.0)
ob_camera.display_type = 'WIRE'
ob_camera.lineart.crease_threshold = 0.0
ob_plane.location = (0.0, 0.0, 0.0)

# ---- collection membership
col_collection.objects.link(ob_light)
col_collection.objects.link(ob_camera)
col_collection.objects.link(ob_plane)

# ---- scene / render settings (as saved in the file)
scene.camera = ob_camera
scene.frame_start = 1; scene.frame_end = 250; scene.frame_set(1)
scene.render.engine = 'BLENDER_EEVEE_NEXT'
bpy.context.view_layer.update()
